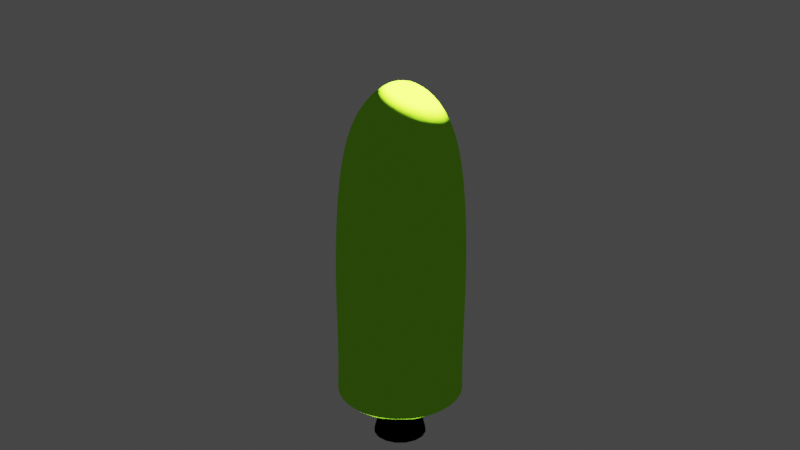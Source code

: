 # Source: 01.blend  (saved by Blender 2.83.18; exported with 4.5.12 LTS)
import bpy
from mathutils import Matrix  # noqa: F401  (used for matrix-valued properties, if any)

bpy.ops.wm.read_factory_settings(use_empty=True)
scene = bpy.context.scene
scene.name = 'Scene'

# ---- collections
col_collection = bpy.data.collections.new('Collection'); scene.collection.children.link(col_collection)

# ---- materials (node trees are filled in below, after node groups)
mat_material_002 = bpy.data.materials.new('Material.002')
mat_material_002.use_transparent_shadow = False
mat_material_001 = bpy.data.materials.new('Material.001')
mat_material_001.use_transparent_shadow = False

# ---- material node trees
mat_material_002.use_nodes = True; mat_material_002.node_tree.nodes.clear()
_N = mat_material_002.node_tree.nodes; _L = mat_material_002.node_tree.links
n0 = _N.new('ShaderNodeOutputMaterial'); n0.name = 'Material Output'; n0.location = (300, 300)
n1 = _N.new('ShaderNodeEeveeSpecular'); n1.name = 'Specular'; n1.location = (10, 300)
n1.inputs[0].default_value = (0.42, 0.1368, 0.05666, 1.0)
_L.new(n1.outputs[0], n0.inputs[0])
n0.is_active_output = True
mat_material_001.use_nodes = True; mat_material_001.node_tree.nodes.clear()
_N = mat_material_001.node_tree.nodes; _L = mat_material_001.node_tree.links
n0 = _N.new('ShaderNodeOutputMaterial'); n0.name = 'Material Output'; n0.location = (300, 300)
n1 = _N.new('ShaderNodeBsdfToon'); n1.name = 'Toon BSDF'; n1.location = (10, 300)
n2 = _N.new('ShaderNodeAmbientOcclusion'); n2.name = 'Ambient Occlusion'; n2.location = (-180, 280)
n2.inputs[0].default_value = (0.3814, 1.0, 0.04166, 1.0)
_L.new(n1.outputs[0], n0.inputs[0])
_L.new(n2.outputs[0], n1.inputs[0])
n0.is_active_output = True

# ---- world
world_world = bpy.data.worlds.new('World'); scene.world = world_world
world_world.use_nodes = True; world_world.node_tree.nodes.clear()
_N = world_world.node_tree.nodes; _L = world_world.node_tree.links
n0 = _N.new('ShaderNodeOutputWorld'); n0.name = 'World Output'; n0.location = (300, 300)
n1 = _N.new('ShaderNodeBackground'); n1.name = 'Background'; n1.location = (10, 300)
n1.inputs[0].default_value = (0.05088, 0.05088, 0.05088, 1.0)
_L.new(n1.outputs[0], n0.inputs[0])
n0.is_active_output = True
world_world.color = (0.05088, 0.05088, 0.05088)
world_world.use_sun_shadow = False
world_world.sun_shadow_jitter_overblur = 0.0

# ---- cameras
cam_camera = bpy.data.cameras.new('Camera')
cam_camera.clip_end = 100.0
cam_camera.ortho_scale = 7.314

# ---- lights
light_light = bpy.data.lights.new('Light', 'SUN')
light_light.color = (0.9797, 1.0, 0.5125)
light_light.transmission_factor = 0.0
light_light.angle = 0.1993
light_light.energy = 25.0
light_light.shadow_soft_size = 0.1
light_light.shadow_cascade_max_distance = 1000.0
light_point_001 = bpy.data.lights.new('Point.001', 'POINT')
light_point_001.color = (1.0, 0.8149, 0.1345)
light_point_001.transmission_factor = 0.0
light_point_001.energy = 100.0
light_point_001.shadow_soft_size = 0.25
light_point_001.shadow_maximum_resolution = 0.006
light_point_001.use_absolute_resolution = True
light_point = bpy.data.lights.new('Point', 'AREA')
light_point.transmission_factor = 0.0
light_point.energy = 7.854
light_point.shadow_soft_size = 0.25
light_point.shadow_maximum_resolution = 0.006
light_point.use_absolute_resolution = True

# ---- meshes
me_cylinder = bpy.data.meshes.new('Cylinder')
me_cylinder.from_pydata([(0.0, 1.0, -1.0), (0.0, 1.0, 1.0), (0.3827, 0.9239, -1.0), (0.3827, 0.9239, 1.0), (0.7071, 0.7071, -1.0), (0.7071, 0.7071, 1.0), (0.9239, 0.3827, -1.0), (0.9239, 0.3827, 1.0), (1.0, -4.371e-08, -1.0), (1.0, -4.371e-08, 1.0), (0.9239, -0.3827, -1.0), (0.9239, -0.3827, 1.0), (0.7071, -0.7071, -1.0), (0.7071, -0.7071, 1.0), (0.3827, -0.9239, -1.0), (0.3827, -0.9239, 1.0), (1.51e-07, -1.0, -1.0), (1.51e-07, -1.0, 1.0), (-0.3827, -0.9239, -1.0), (-0.3827, -0.9239, 1.0), (-0.7071, -0.7071, -1.0), (-0.7071, -0.7071, 1.0), (-0.9239, -0.3827, -1.0), (-0.9239, -0.3827, 1.0), (-1.0, 1.192e-08, -1.0), (-1.0, 1.192e-08, 1.0), (-0.9239, 0.3827, -1.0), (-0.9239, 0.3827, 1.0), (-0.7071, 0.7071, -1.0), (-0.7071, 0.7071, 1.0), (-0.3827, 0.9239, -1.0), (-0.3827, 0.9239, 1.0), (-1.416e-08, 1.136, -1.109), (0.4346, 1.049, -1.109), (0.8031, 0.8031, -1.109), (1.049, 0.4346, -1.109), (1.136, -5.369e-08, -1.109), (1.049, -0.4346, -1.109), (0.8031, -0.8031, -1.109), (0.4346, -1.049, -1.109), (1.573e-07, -1.136, -1.109), (-0.4346, -1.049, -1.109), (-0.8031, -0.8031, -1.109), (-1.049, -0.4346, -1.109), (-1.136, 9.498e-09, -1.109), (-1.049, 0.4346, -1.109), (-0.8031, 0.8031, -1.109), (-0.4346, 1.049, -1.109), (0.8031, 0.8031, -1.109), (0.4346, 1.049, -1.109), (0.4346, -1.049, -1.109), (0.8031, -0.8031, -1.109), (-1.136, 9.498e-09, -1.109), (-1.049, -0.4346, -1.109), (1.049, -0.4346, -1.109), (1.136, -5.369e-08, -1.109), (-0.8031, -0.8031, -1.109), (-0.4346, -1.049, -1.109), (-0.4346, 1.049, -1.109), (-0.8031, 0.8031, -1.109), (1.049, 0.4346, -1.109), (1.573e-07, -1.136, -1.109), (-1.416e-08, 1.136, -1.109), (-1.049, 0.4346, -1.109), (0.0, 1.0, -0.673), (0.3827, 0.9239, -0.673), (0.7071, 0.7071, -0.673), (0.9239, 0.3827, -0.673), (1.0, -4.371e-08, -0.673), (0.9239, -0.3827, -0.673), (0.7071, -0.7071, -0.673), (0.3827, -0.9239, -0.673), (1.51e-07, -1.0, -0.673), (-0.3827, -0.9239, -0.673), (-0.7071, -0.7071, -0.673), (-0.9239, -0.3827, -0.673), (-1.0, 1.192e-08, -0.673), (-0.9239, 0.3827, -0.673), (-0.7071, 0.7071, -0.673), (-0.3827, 0.9239, -0.673)], [], [(64, 1, 3, 65), (65, 3, 5, 66), (66, 5, 7, 67), (67, 7, 9, 68), (68, 9, 11, 69), (69, 11, 13, 70), (70, 13, 15, 71), (71, 15, 17, 72), (72, 17, 19, 73), (73, 19, 21, 74), (74, 21, 23, 75), (75, 23, 25, 76), (76, 25, 27, 77), (77, 27, 29, 78), (78, 29, 31, 79), (79, 31, 1, 64), (49, 48, 34, 33), (32, 33, 34, 35, 36, 37, 38, 39, 40, 41, 42, 43, 44, 45, 46, 47), (51, 50, 39, 38), (53, 52, 44, 43), (55, 54, 37, 36), (57, 56, 42, 41), (59, 58, 47, 46), (48, 60, 35, 34), (50, 61, 40, 39), (62, 49, 33, 32), (52, 63, 45, 44), (54, 51, 38, 37), (56, 53, 43, 42), (58, 62, 32, 47), (60, 55, 36, 35), (61, 57, 41, 40), (63, 59, 46, 45), (26, 28, 59, 63), (16, 18, 57, 61), (6, 8, 55, 60), (30, 0, 62, 58), (20, 22, 53, 56), (10, 12, 51, 54), (24, 26, 63, 52), (0, 2, 49, 62), (14, 16, 61, 50), (4, 6, 60, 48), (28, 30, 58, 59), (18, 20, 56, 57), (8, 10, 54, 55), (22, 24, 52, 53), (12, 14, 50, 51), (2, 4, 48, 49), (30, 79, 64, 0), (28, 78, 79, 30), (26, 77, 78, 28), (24, 76, 77, 26), (22, 75, 76, 24), (20, 74, 75, 22), (18, 73, 74, 20), (16, 72, 73, 18), (14, 71, 72, 16), (12, 70, 71, 14), (10, 69, 70, 12), (8, 68, 69, 10), (6, 67, 68, 8), (4, 66, 67, 6), (2, 65, 66, 4), (0, 64, 65, 2)])
me_cylinder.polygons.foreach_set('use_smooth', [True] * 65)
_uv = me_cylinder.uv_layers.new(name='UVMap')
_uv.uv.foreach_set('vector', [1.0, 0.5818, 1.0, 1.0, 0.9375, 1.0, 0.9375, 0.5818, 0.9375, 0.5818, 0.9375, 1.0, 0.875, 1.0, 0.875, 0.5818, 0.875, 0.5818, 0.875, 1.0, 0.8125, 1.0, 0.8125, 0.5818, 0.8125, 0.5818, 0.8125, 1.0, 0.75, 1.0, 0.75, 0.5818, 0.75, 0.5818, 0.75, 1.0, 0.6875, 1.0, 0.6875, 0.5818, 0.6875, 0.5818, 0.6875, 1.0, 0.625, 1.0, 0.625, 0.5818, 0.625, 0.5818, 0.625, 1.0, 0.5625, 1.0, 0.5625, 0.5818, 0.5625, 0.5818, 0.5625, 1.0, 0.5, 1.0, 0.5, 0.5818, 0.5, 0.5818, 0.5, 1.0, 0.4375, 1.0, 0.4375, 0.5818, 0.4375, 0.5818, 0.4375, 1.0, 0.375, 1.0, 0.375, 0.5818, 0.375, 0.5818, 0.375, 1.0, 0.3125, 1.0, 0.3125, 0.5818, 0.3125, 0.5818, 0.3125, 1.0, 0.25, 1.0, 0.25, 0.5818, 0.25, 0.5818, 0.25, 1.0, 0.1875, 1.0, 0.1875, 0.5818, 0.1875, 0.5818, 0.1875, 1.0, 0.125, 1.0, 0.125, 0.5818, 0.125, 0.5818, 0.125, 1.0, 0.0625, 1.0, 0.0625, 0.5818, 0.0625, 0.5818, 0.0625, 1.0, 0.0, 1.0, 0.0, 0.5818, 0.9375, 0.5, 0.875, 0.5, 0.875, 0.5, 0.9375, 0.5, 0.75, 0.49, 0.8418, 0.4717, 0.9197, 0.4197, 0.9717, 0.3418, 0.99, 0.25, 0.9717, 0.1582, 0.9197, 0.08029, 0.8418, 0.02827, 0.75, 0.01, 0.6582, 0.02827, 0.5803, 0.08029, 0.5283, 0.1582, 0.51, 0.25, 0.5283, 0.3418, 0.5803, 0.4197, 0.6582, 0.4717, 0.625, 0.5, 0.5625, 0.5, 0.5625, 0.5, 0.625, 0.5, 0.3125, 0.5, 0.25, 0.5, 0.25, 0.5, 0.3125, 0.5, 0.75, 0.5, 0.6875, 0.5, 0.6875, 0.5, 0.75, 0.5, 0.4375, 0.5, 0.375, 0.5, 0.375, 0.5, 0.4375, 0.5, 0.125, 0.5, 0.0625, 0.5, 0.0625, 0.5, 0.125, 0.5, 0.875, 0.5, 0.8125, 0.5, 0.8125, 0.5, 0.875, 0.5, 0.5625, 0.5, 0.5, 0.5, 0.5, 0.5, 0.5625, 0.5, 1.0, 0.5, 0.9375, 0.5, 0.9375, 0.5, 1.0, 0.5, 0.25, 0.5, 0.1875, 0.5, 0.1875, 0.5, 0.25, 0.5, 0.6875, 0.5, 0.625, 0.5, 0.625, 0.5, 0.6875, 0.5, 0.375, 0.5, 0.3125, 0.5, 0.3125, 0.5, 0.375, 0.5, 0.0625, 0.5, 0.0, 0.5, 0.0, 0.5, 0.0625, 0.5, 0.8125, 0.5, 0.75, 0.5, 0.75, 0.5, 0.8125, 0.5, 0.5, 0.5, 0.4375, 0.5, 0.4375, 0.5, 0.5, 0.5, 0.1875, 0.5, 0.125, 0.5, 0.125, 0.5, 0.1875, 0.5, 0.1875, 0.5, 0.125, 0.5, 0.125, 0.5, 0.1875, 0.5, 0.5, 0.5, 0.4375, 0.5, 0.4375, 0.5, 0.5, 0.5, 0.8125, 0.5, 0.75, 0.5, 0.75, 0.5, 0.8125, 0.5, 0.0625, 0.5, 0.0, 0.5, 0.0, 0.5, 0.0625, 0.5, 0.375, 0.5, 0.3125, 0.5, 0.3125, 0.5, 0.375, 0.5, 0.6875, 0.5, 0.625, 0.5, 0.625, 0.5, 0.6875, 0.5, 0.25, 0.5, 0.1875, 0.5, 0.1875, 0.5, 0.25, 0.5, 1.0, 0.5, 0.9375, 0.5, 0.9375, 0.5, 1.0, 0.5, 0.5625, 0.5, 0.5, 0.5, 0.5, 0.5, 0.5625, 0.5, 0.875, 0.5, 0.8125, 0.5, 0.8125, 0.5, 0.875, 0.5, 0.125, 0.5, 0.0625, 0.5, 0.0625, 0.5, 0.125, 0.5, 0.4375, 0.5, 0.375, 0.5, 0.375, 0.5, 0.4375, 0.5, 0.75, 0.5, 0.6875, 0.5, 0.6875, 0.5, 0.75, 0.5, 0.3125, 0.5, 0.25, 0.5, 0.25, 0.5, 0.3125, 0.5, 0.625, 0.5, 0.5625, 0.5, 0.5625, 0.5, 0.625, 0.5, 0.9375, 0.5, 0.875, 0.5, 0.875, 0.5, 0.9375, 0.5, 0.0625, 0.5, 0.0625, 0.5818, 0.0, 0.5818, 0.0, 0.5, 0.125, 0.5, 0.125, 0.5818, 0.0625, 0.5818, 0.0625, 0.5, 0.1875, 0.5, 0.1875, 0.5818, 0.125, 0.5818, 0.125, 0.5, 0.25, 0.5, 0.25, 0.5818, 0.1875, 0.5818, 0.1875, 0.5, 0.3125, 0.5, 0.3125, 0.5818, 0.25, 0.5818, 0.25, 0.5, 0.375, 0.5, 0.375, 0.5818, 0.3125, 0.5818, 0.3125, 0.5, 0.4375, 0.5, 0.4375, 0.5818, 0.375, 0.5818, 0.375, 0.5, 0.5, 0.5, 0.5, 0.5818, 0.4375, 0.5818, 0.4375, 0.5, 0.5625, 0.5, 0.5625, 0.5818, 0.5, 0.5818, 0.5, 0.5, 0.625, 0.5, 0.625, 0.5818, 0.5625, 0.5818, 0.5625, 0.5, 0.6875, 0.5, 0.6875, 0.5818, 0.625, 0.5818, 0.625, 0.5, 0.75, 0.5, 0.75, 0.5818, 0.6875, 0.5818, 0.6875, 0.5, 0.8125, 0.5, 0.8125, 0.5818, 0.75, 0.5818, 0.75, 0.5, 0.875, 0.5, 0.875, 0.5818, 0.8125, 0.5818, 0.8125, 0.5, 0.9375, 0.5, 0.9375, 0.5818, 0.875, 0.5818, 0.875, 0.5, 1.0, 0.5, 1.0, 0.5818, 0.9375, 0.5818, 0.9375, 0.5])
me_cylinder.materials.append(mat_material_002)
me_cylinder.use_remesh_fix_poles = True
me_cylinder.use_remesh_preserve_attributes = False
me_cylinder.use_mirror_vertex_groups = False
me_cylinder.update()
me_sphere_002 = bpy.data.meshes.new('Sphere.002')
me_sphere_002.from_pydata([(0.0, 0.1564, 1.203), (0.0, 0.309, 1.166), (0.0, 0.5878, 1.015), (3.534e-09, 0.696, 0.8527), (1.547e-08, 0.7533, 0.5903), (3.212e-08, 0.7636, 0.3137), (5.523e-08, 0.7448, -0.06533), (5.523e-08, 0.7541, -0.1833), (0.03052, 0.1534, 1.203), (0.06029, 0.3031, 1.166), (0.08857, 0.4453, 1.106), (0.1147, 0.5765, 1.015), (0.1358, 0.6826, 0.8526), (0.147, 0.7388, 0.5903), (0.149, 0.7489, 0.3137), (0.1458, 0.7331, 0.08738), (0.1453, 0.7305, -0.06533), (0.1471, 0.7396, -0.1833), (0.05987, 0.1445, 1.203), (0.1183, 0.2855, 1.166), (0.1737, 0.4194, 1.106), (0.2249, 0.543, 1.015), (0.2663, 0.643, 0.8526), (0.2883, 0.6959, 0.5902), (0.2922, 0.7055, 0.3137), (0.286, 0.6905, 0.08738), (0.285, 0.6881, -0.06533), (0.2886, 0.6967, -0.1833), (0.08691, 0.1301, 1.203), (0.1717, 0.2569, 1.166), (0.2522, 0.3775, 1.106), (0.3266, 0.4887, 1.015), (0.3866, 0.5786, 0.8524), (0.4185, 0.6263, 0.5902), (0.4242, 0.6349, 0.3136), (0.4152, 0.6215, 0.08738), (0.4138, 0.6193, -0.06533), (0.4189, 0.627, -0.1833), (0.1106, 0.1106, 1.203), (0.2185, 0.2185, 1.166), (0.321, 0.321, 1.106), (0.4156, 0.4156, 1.015), (0.492, 0.492, 0.8523), (0.5326, 0.5326, 0.5901), (0.5399, 0.5399, 0.3136), (0.5285, 0.5285, 0.08737), (0.5266, 0.5266, -0.06533), (0.5332, 0.5332, -0.1833), (0.1301, 0.08691, 1.203), (0.2569, 0.1717, 1.166), (0.3775, 0.2522, 1.106), (0.4887, 0.3266, 1.015), (0.5786, 0.3866, 0.8522), (0.6262, 0.4184, 0.59), (0.6349, 0.4242, 0.3136), (0.6215, 0.4152, 0.08737), (0.6193, 0.4138, -0.06533), (0.627, 0.4189, -0.1833), (0.1445, 0.05986, 1.203), (0.2855, 0.1183, 1.166), (0.4194, 0.1737, 1.106), (0.543, 0.2249, 1.015), (0.6428, 0.2663, 0.852), (0.6958, 0.2882, 0.5899), (0.7054, 0.2922, 0.3136), (0.6905, 0.286, 0.08737), (0.6881, 0.285, -0.06533), (0.6967, 0.2886, -0.1833), (0.1534, 0.03052, 1.203), (0.3031, 0.06029, 1.166), (0.4453, 0.08857, 1.106), (0.5765, 0.1147, 1.015), (0.6824, 0.1357, 0.852), (0.7386, 0.1469, 0.5899), (0.7488, 0.149, 0.3135), (0.733, 0.1458, 0.08737), (0.7305, 0.1453, -0.06533), (0.7396, 0.1471, -0.1833), (0.1564, -8.108e-07, 1.203), (0.309, -8.275e-07, 1.166), (0.454, -8.648e-07, 1.106), (0.5878, -8.648e-07, 1.015), (0.6957, -8.644e-07, 0.8519), (0.7531, -8.63e-07, 0.5899), (0.7635, -9.25e-07, 0.3135), (0.7474, -8.244e-07, 0.08737), (0.7448, -8.589e-07, -0.06533), (0.7541, -9.263e-07, -0.1833), (0.1534, -0.03052, 1.203), (0.3031, -0.06029, 1.166), (0.4453, -0.08857, 1.106), (0.5765, -0.1147, 1.015), (0.6824, -0.1357, 0.852), (0.7386, -0.1469, 0.5899), (0.7488, -0.149, 0.3135), (0.733, -0.1458, 0.08737), (0.7305, -0.1453, -0.06533), (0.7396, -0.1471, -0.1833), (0.1445, -0.05987, 1.203), (0.2855, -0.1183, 1.166), (0.4194, -0.1737, 1.106), (0.543, -0.2249, 1.015), (0.6428, -0.2663, 0.852), (0.6958, -0.2882, 0.5899), (0.7054, -0.2922, 0.3136), (0.6905, -0.286, 0.08737), (0.6881, -0.285, -0.06533), (0.6967, -0.2886, -0.1833), (0.1301, -0.08691, 1.203), (0.2569, -0.1717, 1.166), (0.3775, -0.2522, 1.106), (0.4887, -0.3266, 1.015), (0.5786, -0.3866, 0.8522), (0.6262, -0.4184, 0.59), (0.6349, -0.4242, 0.3136), (0.6215, -0.4152, 0.08737), (0.6193, -0.4138, -0.06533), (0.627, -0.4189, -0.1833), (0.1106, -0.1106, 1.203), (0.2185, -0.2185, 1.166), (0.321, -0.321, 1.106), (0.4156, -0.4156, 1.015), (0.492, -0.4921, 0.8523), (0.5326, -0.5326, 0.5901), (0.5399, -0.5399, 0.3136), (0.5285, -0.5285, 0.08737), (0.5266, -0.5266, -0.06533), (0.5332, -0.5332, -0.1833), (0.08691, -0.1301, 1.203), (0.1717, -0.2569, 1.166), (0.2522, -0.3775, 1.106), (0.3266, -0.4887, 1.015), (0.3866, -0.5786, 0.8524), (0.4185, -0.6263, 0.5902), (0.4242, -0.6349, 0.3136), (0.4152, -0.6215, 0.08738), (0.4138, -0.6193, -0.06533), (0.4189, -0.627, -0.1833), (0.05987, -0.1445, 1.203), (0.1183, -0.2855, 1.166), (0.1737, -0.4194, 1.106), (0.2249, -0.543, 1.015), (0.2663, -0.643, 0.8526), (0.2883, -0.6959, 0.5902), (0.2922, -0.7055, 0.3137), (0.286, -0.6905, 0.08738), (0.285, -0.6881, -0.06533), (0.2886, -0.6967, -0.1833), (0.03052, -0.1534, 1.203), (0.06029, -0.3031, 1.166), (0.08857, -0.4453, 1.106), (0.1147, -0.5765, 1.015), (0.1358, -0.6826, 0.8526), (0.147, -0.7388, 0.5903), (0.149, -0.7489, 0.3137), (0.1458, -0.7331, 0.08738), (0.1453, -0.7305, -0.06533), (0.1471, -0.7396, -0.1833), (1.995e-09, -0.1564, 1.203), (-5.202e-08, -0.309, 1.166), (-1.042e-07, -0.454, 1.106), (-1.265e-07, -0.5878, 1.015), (-7.7e-08, -0.696, 0.8527), (-8.847e-08, -0.7533, 0.5903), (-8.909e-08, -0.7636, 0.3137), (8.918e-08, -0.7474, 0.08738), (7.219e-08, -0.7448, -0.06533), (-6.466e-09, -0.7541, -0.1833), (-0.03052, -0.1534, 1.203), (-0.06029, -0.3031, 1.166), (-0.08857, -0.4453, 1.106), (-0.1147, -0.5765, 1.015), (-0.1358, -0.6826, 0.8526), (-0.147, -0.7388, 0.5903), (-0.149, -0.7489, 0.3137), (-0.1458, -0.7331, 0.08738), (-0.1453, -0.7305, -0.06533), (-0.1471, -0.7396, -0.1833), (-0.05987, -0.1445, 1.203), (-0.1183, -0.2855, 1.166), (-0.1737, -0.4194, 1.106), (-0.2249, -0.543, 1.015), (-0.2663, -0.643, 0.8526), (-0.2883, -0.6959, 0.5902), (-0.2922, -0.7055, 0.3137), (-0.286, -0.6905, 0.08738), (-0.285, -0.6881, -0.06533), (-0.2886, -0.6967, -0.1833), (-0.08691, -0.1301, 1.203), (-0.1717, -0.2569, 1.166), (-0.2522, -0.3775, 1.106), (-0.3266, -0.4887, 1.015), (-0.3866, -0.5786, 0.8524), (-0.4185, -0.6263, 0.5902), (-0.4242, -0.6349, 0.3136), (-0.4152, -0.6215, 0.08738), (-0.4138, -0.6193, -0.06533), (-0.4189, -0.627, -0.1833), (-0.1106, -0.1106, 1.203), (-0.2185, -0.2185, 1.166), (-0.321, -0.321, 1.106), (-0.4156, -0.4156, 1.015), (-0.492, -0.4921, 0.8523), (-0.5326, -0.5326, 0.5901), (-0.5399, -0.5399, 0.3136), (-0.5285, -0.5285, 0.08737), (-0.5266, -0.5266, -0.06533), (-0.5332, -0.5332, -0.1833), (-6.674e-07, -1.249e-06, 1.215), (-0.1301, -0.08691, 1.203), (-0.2569, -0.1717, 1.166), (-0.3775, -0.2522, 1.106), (-0.4887, -0.3266, 1.015), (-0.5786, -0.3866, 0.8522), (-0.6262, -0.4184, 0.59), (-0.6349, -0.4242, 0.3136), (-0.6215, -0.4152, 0.08737), (-0.6193, -0.4138, -0.06533), (-0.627, -0.4189, -0.1833), (-0.1445, -0.05987, 1.203), (-0.2855, -0.1183, 1.166), (-0.4194, -0.1737, 1.106), (-0.543, -0.2249, 1.015), (-0.6428, -0.2663, 0.852), (-0.6958, -0.2882, 0.5899), (-0.7054, -0.2922, 0.3136), (-0.6905, -0.286, 0.08737), (-0.6881, -0.285, -0.06533), (-0.6967, -0.2886, -0.1833), (-0.1534, -0.03052, 1.203), (-0.3031, -0.06029, 1.166), (-0.4453, -0.08857, 1.106), (-0.5765, -0.1147, 1.015), (-0.6824, -0.1357, 0.852), (-0.7386, -0.1469, 0.5899), (-0.7488, -0.149, 0.3135), (-0.733, -0.1458, 0.08737), (-0.7305, -0.1453, -0.06533), (-0.7396, -0.1471, -0.1833), (-0.1564, -8.07e-07, 1.203), (-0.309, -7.456e-07, 1.166), (-0.454, -6.785e-07, 1.106), (-0.5878, -6.86e-07, 1.015), (-0.6957, -7.031e-07, 0.8519), (-0.7531, -7.243e-07, 0.5899), (-0.7635, -6.697e-07, 0.3135), (-0.7474, -8.244e-07, 0.08737), (-0.7448, -8.252e-07, -0.06533), (-0.7541, -7.465e-07, -0.1833), (-0.1534, 0.03052, 1.203), (-0.3031, 0.06029, 1.166), (-0.4453, 0.08857, 1.106), (-0.5765, 0.1147, 1.015), (-0.6824, 0.1357, 0.852), (-0.7386, 0.1469, 0.5899), (-0.7488, 0.149, 0.3135), (-0.733, 0.1458, 0.08737), (-0.7305, 0.1453, -0.06533), (-0.7396, 0.1471, -0.1833), (-0.1445, 0.05986, 1.203), (-0.2855, 0.1183, 1.166), (-0.4194, 0.1737, 1.106), (-0.543, 0.2249, 1.015), (-0.6428, 0.2663, 0.852), (-0.6958, 0.2882, 0.5899), (-0.7054, 0.2922, 0.3136), (-0.6905, 0.286, 0.08737), (-0.6881, 0.285, -0.06533), (-0.6967, 0.2886, -0.1833), (-0.1301, 0.08691, 1.203), (-0.2569, 0.1717, 1.166), (-0.3775, 0.2522, 1.106), (-0.4887, 0.3266, 1.015), (-0.5786, 0.3866, 0.8522), (-0.6262, 0.4184, 0.59), (-0.6349, 0.4242, 0.3136), (-0.6215, 0.4152, 0.08737), (-0.6193, 0.4138, -0.06533), (-0.627, 0.4189, -0.1833), (-0.1106, 0.1106, 1.203), (-0.2185, 0.2185, 1.166), (-0.321, 0.321, 1.106), (-0.4156, 0.4156, 1.015), (-0.492, 0.492, 0.8523), (-0.5326, 0.5326, 0.5901), (-0.5399, 0.5399, 0.3136), (-0.5285, 0.5285, 0.08737), (-0.5266, 0.5266, -0.06533), (-0.5332, 0.5332, -0.1833), (-0.08691, 0.1301, 1.203), (-0.1717, 0.2569, 1.166), (-0.2522, 0.3775, 1.106), (-0.3266, 0.4887, 1.015), (-0.3866, 0.5786, 0.8524), (-0.4185, 0.6263, 0.5902), (-0.4242, 0.6349, 0.3136), (-0.4152, 0.6215, 0.08738), (-0.4138, 0.6193, -0.06533), (-0.4189, 0.627, -0.1833), (-0.05987, 0.1445, 1.203), (-0.1183, 0.2855, 1.166), (-0.1737, 0.4194, 1.106), (-0.2249, 0.543, 1.015), (-0.2663, 0.643, 0.8526), (-0.2883, 0.6959, 0.5902), (-0.2922, 0.7055, 0.3137), (-0.286, 0.6905, 0.08738), (-0.285, 0.6881, -0.06533), (-0.2886, 0.6967, -0.1833), (-0.03052, 0.1534, 1.203), (-0.06029, 0.3031, 1.166), (-0.08857, 0.4453, 1.106), (-0.1147, 0.5765, 1.015), (-0.1358, 0.6826, 0.8526), (-0.147, 0.7388, 0.5903), (-0.149, 0.7489, 0.3137), (-0.1458, 0.7331, 0.08738), (-0.1453, 0.7305, -0.06533), (-0.1471, 0.7396, -0.1833), (6.719e-08, 0.454, 1.106), (1.009e-07, 0.7474, 0.08738), (5.523e-08, 0.7541, -0.1833), (0.1471, 0.7396, -0.1833), (0.2886, 0.6967, -0.1833), (0.4189, 0.627, -0.1833), (0.5332, 0.5332, -0.1833), (0.627, 0.4189, -0.1833), (0.6967, 0.2886, -0.1833), (0.7396, 0.1471, -0.1833), (0.7541, -9.263e-07, -0.1833), (0.7396, -0.1471, -0.1833), (0.6967, -0.2886, -0.1833), (0.627, -0.4189, -0.1833), (0.5332, -0.5332, -0.1833), (0.4189, -0.627, -0.1833), (0.2886, -0.6967, -0.1833), (0.1471, -0.7396, -0.1833), (-6.466e-09, -0.7541, -0.1833), (-0.1471, -0.7396, -0.1833), (-0.2886, -0.6967, -0.1833), (-0.4189, -0.627, -0.1833), (-0.5332, -0.5332, -0.1833), (-0.627, -0.4189, -0.1833), (-0.6967, -0.2886, -0.1833), (-0.7396, -0.1471, -0.1833), (-0.7541, -7.465e-07, -0.1833), (-0.7396, 0.1471, -0.1833), (-0.6967, 0.2886, -0.1833), (-0.627, 0.4189, -0.1833), (-0.5332, 0.5332, -0.1833), (-0.4189, 0.627, -0.1833), (-0.2886, 0.6967, -0.1833), (-0.1471, 0.7396, -0.1833)], [], [(6, 320, 15, 16), (1, 0, 8, 9), (321, 6, 16, 322), (319, 1, 9, 10), (2, 319, 10, 11), (3, 2, 11, 12), (4, 3, 12, 13), (5, 4, 13, 14), (320, 5, 14, 15), (0, 208, 8), (11, 10, 20, 21), (12, 11, 21, 22), (13, 12, 22, 23), (14, 13, 23, 24), (15, 14, 24, 25), (8, 208, 18), (16, 15, 25, 26), (9, 8, 18, 19), (322, 16, 26, 323), (10, 9, 19, 20), (24, 23, 33, 34), (25, 24, 34, 35), (18, 208, 28), (26, 25, 35, 36), (19, 18, 28, 29), (323, 26, 36, 324), (20, 19, 29, 30), (21, 20, 30, 31), (22, 21, 31, 32), (23, 22, 32, 33), (30, 29, 39, 40), (31, 30, 40, 41), (32, 31, 41, 42), (33, 32, 42, 43), (34, 33, 43, 44), (35, 34, 44, 45), (28, 208, 38), (36, 35, 45, 46), (29, 28, 38, 39), (324, 36, 46, 325), (44, 43, 53, 54), (45, 44, 54, 55), (38, 208, 48), (46, 45, 55, 56), (39, 38, 48, 49), (325, 46, 56, 326), (40, 39, 49, 50), (41, 40, 50, 51), (42, 41, 51, 52), (43, 42, 52, 53), (326, 56, 66, 327), (50, 49, 59, 60), (51, 50, 60, 61), (52, 51, 61, 62), (53, 52, 62, 63), (54, 53, 63, 64), (55, 54, 64, 65), (48, 208, 58), (56, 55, 65, 66), (49, 48, 58, 59), (63, 62, 72, 73), (64, 63, 73, 74), (65, 64, 74, 75), (58, 208, 68), (66, 65, 75, 76), (59, 58, 68, 69), (327, 66, 76, 328), (60, 59, 69, 70), (61, 60, 70, 71), (62, 61, 71, 72), (76, 75, 85, 86), (69, 68, 78, 79), (328, 76, 86, 329), (70, 69, 79, 80), (71, 70, 80, 81), (72, 71, 81, 82), (73, 72, 82, 83), (74, 73, 83, 84), (75, 74, 84, 85), (68, 208, 78), (82, 81, 91, 92), (83, 82, 92, 93), (84, 83, 93, 94), (85, 84, 94, 95), (78, 208, 88), (86, 85, 95, 96), (79, 78, 88, 89), (329, 86, 96, 330), (80, 79, 89, 90), (81, 80, 90, 91), (88, 208, 98), (96, 95, 105, 106), (89, 88, 98, 99), (330, 96, 106, 331), (90, 89, 99, 100), (91, 90, 100, 101), (92, 91, 101, 102), (93, 92, 102, 103), (94, 93, 103, 104), (95, 94, 104, 105), (102, 101, 111, 112), (103, 102, 112, 113), (104, 103, 113, 114), (105, 104, 114, 115), (98, 208, 108), (106, 105, 115, 116), (99, 98, 108, 109), (331, 106, 116, 332), (100, 99, 109, 110), (101, 100, 110, 111), (115, 114, 124, 125), (108, 208, 118), (116, 115, 125, 126), (109, 108, 118, 119), (332, 116, 126, 333), (110, 109, 119, 120), (111, 110, 120, 121), (112, 111, 121, 122), (113, 112, 122, 123), (114, 113, 123, 124), (121, 120, 130, 131), (122, 121, 131, 132), (123, 122, 132, 133), (124, 123, 133, 134), (125, 124, 134, 135), (118, 208, 128), (126, 125, 135, 136), (119, 118, 128, 129), (333, 126, 136, 334), (120, 119, 129, 130), (135, 134, 144, 145), (128, 208, 138), (136, 135, 145, 146), (129, 128, 138, 139), (334, 136, 146, 335), (130, 129, 139, 140), (131, 130, 140, 141), (132, 131, 141, 142), (133, 132, 142, 143), (134, 133, 143, 144), (141, 140, 150, 151), (142, 141, 151, 152), (143, 142, 152, 153), (144, 143, 153, 154), (145, 144, 154, 155), (138, 208, 148), (146, 145, 155, 156), (139, 138, 148, 149), (335, 146, 156, 336), (140, 139, 149, 150), (154, 153, 163, 164), (155, 154, 164, 165), (148, 208, 158), (156, 155, 165, 166), (149, 148, 158, 159), (336, 156, 166, 337), (150, 149, 159, 160), (151, 150, 160, 161), (152, 151, 161, 162), (153, 152, 162, 163), (337, 166, 176, 338), (160, 159, 169, 170), (161, 160, 170, 171), (162, 161, 171, 172), (163, 162, 172, 173), (164, 163, 173, 174), (165, 164, 174, 175), (158, 208, 168), (166, 165, 175, 176), (159, 158, 168, 169), (173, 172, 182, 183), (174, 173, 183, 184), (175, 174, 184, 185), (168, 208, 178), (176, 175, 185, 186), (169, 168, 178, 179), (338, 176, 186, 339), (170, 169, 179, 180), (171, 170, 180, 181), (172, 171, 181, 182), (179, 178, 188, 189), (339, 186, 196, 340), (180, 179, 189, 190), (181, 180, 190, 191), (182, 181, 191, 192), (183, 182, 192, 193), (184, 183, 193, 194), (185, 184, 194, 195), (178, 208, 188), (186, 185, 195, 196), (193, 192, 202, 203), (194, 193, 203, 204), (195, 194, 204, 205), (188, 208, 198), (196, 195, 205, 206), (189, 188, 198, 199), (340, 196, 206, 341), (190, 189, 199, 200), (191, 190, 200, 201), (192, 191, 201, 202), (206, 205, 216, 217), (199, 198, 209, 210), (341, 206, 217, 342), (200, 199, 210, 211), (201, 200, 211, 212), (202, 201, 212, 213), (203, 202, 213, 214), (204, 203, 214, 215), (205, 204, 215, 216), (198, 208, 209), (213, 212, 222, 223), (214, 213, 223, 224), (215, 214, 224, 225), (216, 215, 225, 226), (209, 208, 219), (217, 216, 226, 227), (210, 209, 219, 220), (342, 217, 227, 343), (211, 210, 220, 221), (212, 211, 221, 222), (219, 208, 229), (227, 226, 236, 237), (220, 219, 229, 230), (343, 227, 237, 344), (221, 220, 230, 231), (222, 221, 231, 232), (223, 222, 232, 233), (224, 223, 233, 234), (225, 224, 234, 235), (226, 225, 235, 236), (233, 232, 242, 243), (234, 233, 243, 244), (235, 234, 244, 245), (236, 235, 245, 246), (229, 208, 239), (237, 236, 246, 247), (230, 229, 239, 240), (344, 237, 247, 345), (231, 230, 240, 241), (232, 231, 241, 242), (246, 245, 255, 256), (239, 208, 249), (247, 246, 256, 257), (240, 239, 249, 250), (345, 247, 257, 346), (241, 240, 250, 251), (242, 241, 251, 252), (243, 242, 252, 253), (244, 243, 253, 254), (245, 244, 254, 255), (252, 251, 261, 262), (253, 252, 262, 263), (254, 253, 263, 264), (255, 254, 264, 265), (256, 255, 265, 266), (249, 208, 259), (257, 256, 266, 267), (250, 249, 259, 260), (346, 257, 267, 347), (251, 250, 260, 261), (265, 264, 274, 275), (266, 265, 275, 276), (259, 208, 269), (267, 266, 276, 277), (260, 259, 269, 270), (347, 267, 277, 348), (261, 260, 270, 271), (262, 261, 271, 272), (263, 262, 272, 273), (264, 263, 273, 274), (271, 270, 280, 281), (272, 271, 281, 282), (273, 272, 282, 283), (274, 273, 283, 284), (275, 274, 284, 285), (276, 275, 285, 286), (269, 208, 279), (277, 276, 286, 287), (270, 269, 279, 280), (348, 277, 287, 349), (285, 284, 294, 295), (286, 285, 295, 296), (279, 208, 289), (287, 286, 296, 297), (280, 279, 289, 290), (349, 287, 297, 350), (281, 280, 290, 291), (282, 281, 291, 292), (283, 282, 292, 293), (284, 283, 293, 294), (350, 297, 307, 351), (291, 290, 300, 301), (292, 291, 301, 302), (293, 292, 302, 303), (294, 293, 303, 304), (295, 294, 304, 305), (296, 295, 305, 306), (289, 208, 299), (297, 296, 306, 307), (290, 289, 299, 300), (304, 303, 313, 314), (305, 304, 314, 315), (306, 305, 315, 316), (299, 208, 309), (307, 306, 316, 317), (300, 299, 309, 310), (351, 307, 317, 352), (301, 300, 310, 311), (302, 301, 311, 312), (303, 302, 312, 313), (310, 309, 0, 1), (352, 317, 6, 321), (311, 310, 1, 319), (312, 311, 319, 2), (313, 312, 2, 3), (314, 313, 3, 4), (315, 314, 4, 5), (316, 315, 5, 320), (309, 208, 0), (317, 316, 320, 6), (17, 318, 7), (27, 318, 17), (27, 37, 318), (268, 238, 258), (47, 57, 37), (318, 57, 67), (298, 308, 288), (308, 318, 67), (288, 308, 278), (278, 308, 67), (67, 268, 278), (77, 268, 67), (268, 87, 238), (268, 77, 87), (197, 207, 117), (157, 187, 137), (97, 238, 87), (97, 228, 238), (107, 228, 97), (107, 218, 228), (117, 218, 107), (117, 207, 218), (127, 197, 117), (238, 248, 258), (137, 197, 127), (137, 187, 197), (147, 157, 137), (187, 157, 167), (177, 187, 167), (37, 57, 318), (318, 352, 321, 7), (308, 351, 352, 318), (298, 350, 351, 308), (288, 349, 350, 298), (278, 348, 349, 288), (268, 347, 348, 278), (258, 346, 347, 268), (248, 345, 346, 258), (238, 344, 345, 248), (228, 343, 344, 238), (218, 342, 343, 228), (207, 341, 342, 218), (197, 340, 341, 207), (187, 339, 340, 197), (177, 338, 339, 187), (167, 337, 338, 177), (157, 336, 337, 167), (147, 335, 336, 157), (137, 334, 335, 147), (127, 333, 334, 137), (117, 332, 333, 127), (107, 331, 332, 117), (97, 330, 331, 107), (87, 329, 330, 97), (77, 328, 329, 87), (67, 327, 328, 77), (57, 326, 327, 67), (47, 325, 326, 57), (37, 324, 325, 47), (27, 323, 324, 37), (17, 322, 323, 27), (7, 321, 322, 17)])
me_sphere_002.polygons.foreach_set('use_smooth', [1, 1, 1, 1, 1, 1, 1, 1, 1, 1, 1, 1, 1, 1, 1, 1, 1, 1, 1, 1, 1, 1, 1, 1, 1, 1, 1, 1, 1, 1, 1, 1, 1, 1, 1, 1, 1, 1, 1, 1, 1, 1, 1, 1, 1, 1, 1, 1, 1, 1, 1, 1, 1, 1, 1, 1, 1, 1, 1, 1, 1, 1, 1, 1, 1, 1, 1, 1, 1, 1, 1, 1, 1, 1, 1, 1, 1, 1, 1, 1, 1, 1, 1, 1, 1, 1, 1, 1, 1, 1, 1, 1, 1, 1, 1, 1, 1, 1, 1, 1, 1, 1, 1, 1, 1, 1, 1, 1, 1, 1, 1, 1, 1, 1, 1, 1, 1, 1, 1, 1, 1, 1, 1, 1, 1, 1, 1, 1, 1, 1, 1, 1, 1, 1, 1, 1, 1, 1, 1, 1, 1, 1, 1, 1, 1, 1, 1, 1, 1, 1, 1, 1, 1, 1, 1, 1, 1, 1, 1, 1, 1, 1, 1, 1, 1, 1, 1, 1, 1, 1, 1, 1, 1, 1, 1, 1, 1, 1, 1, 1, 1, 1, 1, 1, 1, 1, 1, 1, 1, 1, 1, 1, 1, 1, 1, 1, 1, 1, 1, 1, 1, 1, 1, 1, 1, 1, 1, 1, 1, 1, 1, 1, 1, 1, 1, 1, 1, 1, 1, 1, 1, 1, 1, 1, 1, 1, 1, 1, 1, 1, 1, 1, 1, 1, 1, 1, 1, 1, 1, 1, 1, 1, 1, 1, 1, 1, 1, 1, 1, 1, 1, 1, 1, 1, 1, 1, 1, 1, 1, 1, 1, 1, 1, 1, 1, 1, 1, 1, 1, 1, 1, 1, 1, 1, 1, 1, 1, 1, 1, 1, 1, 1, 1, 1, 1, 1, 1, 1, 1, 1, 1, 1, 1, 1, 1, 1, 1, 1, 1, 1, 1, 1, 1, 1, 1, 1, 1, 1, 1, 1, 1, 1, 1, 1, 1, 1, 1, 1, 1, 1, 0, 0, 0, 0, 0, 0, 0, 0, 0, 0, 0, 0, 0, 0, 0, 0, 0, 0, 0, 0, 0, 0, 0, 0, 0, 0, 0, 0, 0, 0, 1, 1, 1, 1, 1, 1, 1, 1, 1, 1, 1, 1, 1, 1, 1, 1, 1, 1, 1, 1, 1, 1, 1, 1, 1, 1, 1, 1, 1, 1, 1, 1])
_uv = me_sphere_002.uv_layers.new(name='UVMap')
_uv.uv.foreach_set('vector', [0.75, 0.55, 0.75, 0.6, 0.7187, 0.6, 0.7187, 0.55, 0.75, 0.9, 0.75, 0.95, 0.7187, 0.95, 0.7187, 0.9, 0.75, 0.5, 0.75, 0.55, 0.7187, 0.55, 0.7187, 0.5, 0.75, 0.85, 0.75, 0.9, 0.7187, 0.9, 0.7187, 0.85, 0.75, 0.8, 0.75, 0.85, 0.7187, 0.85, 0.7187, 0.8, 0.75, 0.75, 0.75, 0.8, 0.7187, 0.8, 0.7187, 0.75, 0.75, 0.7, 0.75, 0.75, 0.7187, 0.75, 0.7187, 0.7, 0.75, 0.65, 0.75, 0.7, 0.7187, 0.7, 0.7187, 0.65, 0.75, 0.6, 0.75, 0.65, 0.7187, 0.65, 0.7187, 0.6, 0.75, 0.95, 0.7344, 1.0, 0.7187, 0.95, 0.7187, 0.8, 0.7187, 0.85, 0.6875, 0.85, 0.6875, 0.8, 0.7187, 0.75, 0.7187, 0.8, 0.6875, 0.8, 0.6875, 0.75, 0.7187, 0.7, 0.7187, 0.75, 0.6875, 0.75, 0.6875, 0.7, 0.7187, 0.65, 0.7187, 0.7, 0.6875, 0.7, 0.6875, 0.65, 0.7187, 0.6, 0.7187, 0.65, 0.6875, 0.65, 0.6875, 0.6, 0.7187, 0.95, 0.7031, 1.0, 0.6875, 0.95, 0.7187, 0.55, 0.7187, 0.6, 0.6875, 0.6, 0.6875, 0.55, 0.7187, 0.9, 0.7187, 0.95, 0.6875, 0.95, 0.6875, 0.9, 0.7187, 0.5, 0.7187, 0.55, 0.6875, 0.55, 0.6875, 0.5, 0.7187, 0.85, 0.7187, 0.9, 0.6875, 0.9, 0.6875, 0.85, 0.6875, 0.65, 0.6875, 0.7, 0.6562, 0.7, 0.6562, 0.65, 0.6875, 0.6, 0.6875, 0.65, 0.6562, 0.65, 0.6562, 0.6, 0.6875, 0.95, 0.6719, 1.0, 0.6562, 0.95, 0.6875, 0.55, 0.6875, 0.6, 0.6562, 0.6, 0.6562, 0.55, 0.6875, 0.9, 0.6875, 0.95, 0.6562, 0.95, 0.6562, 0.9, 0.6875, 0.5, 0.6875, 0.55, 0.6562, 0.55, 0.6562, 0.5, 0.6875, 0.85, 0.6875, 0.9, 0.6562, 0.9, 0.6562, 0.85, 0.6875, 0.8, 0.6875, 0.85, 0.6562, 0.85, 0.6562, 0.8, 0.6875, 0.75, 0.6875, 0.8, 0.6562, 0.8, 0.6562, 0.75, 0.6875, 0.7, 0.6875, 0.75, 0.6562, 0.75, 0.6562, 0.7, 0.6562, 0.85, 0.6562, 0.9, 0.625, 0.9, 0.625, 0.85, 0.6562, 0.8, 0.6562, 0.85, 0.625, 0.85, 0.625, 0.8, 0.6562, 0.75, 0.6562, 0.8, 0.625, 0.8, 0.625, 0.75, 0.6562, 0.7, 0.6562, 0.75, 0.625, 0.75, 0.625, 0.7, 0.6562, 0.65, 0.6562, 0.7, 0.625, 0.7, 0.625, 0.65, 0.6562, 0.6, 0.6562, 0.65, 0.625, 0.65, 0.625, 0.6, 0.6562, 0.95, 0.6406, 1.0, 0.625, 0.95, 0.6562, 0.55, 0.6562, 0.6, 0.625, 0.6, 0.625, 0.55, 0.6562, 0.9, 0.6562, 0.95, 0.625, 0.95, 0.625, 0.9, 0.6562, 0.5, 0.6562, 0.55, 0.625, 0.55, 0.625, 0.5, 0.625, 0.65, 0.625, 0.7, 0.5937, 0.7, 0.5937, 0.65, 0.625, 0.6, 0.625, 0.65, 0.5937, 0.65, 0.5937, 0.6, 0.625, 0.95, 0.6094, 1.0, 0.5937, 0.95, 0.625, 0.55, 0.625, 0.6, 0.5937, 0.6, 0.5937, 0.55, 0.625, 0.9, 0.625, 0.95, 0.5937, 0.95, 0.5937, 0.9, 0.625, 0.5, 0.625, 0.55, 0.5937, 0.55, 0.5937, 0.5, 0.625, 0.85, 0.625, 0.9, 0.5937, 0.9, 0.5937, 0.85, 0.625, 0.8, 0.625, 0.85, 0.5937, 0.85, 0.5937, 0.8, 0.625, 0.75, 0.625, 0.8, 0.5937, 0.8, 0.5937, 0.75, 0.625, 0.7, 0.625, 0.75, 0.5937, 0.75, 0.5937, 0.7, 0.5937, 0.5, 0.5937, 0.55, 0.5625, 0.55, 0.5625, 0.5, 0.5937, 0.85, 0.5937, 0.9, 0.5625, 0.9, 0.5625, 0.85, 0.5937, 0.8, 0.5937, 0.85, 0.5625, 0.85, 0.5625, 0.8, 0.5937, 0.75, 0.5937, 0.8, 0.5625, 0.8, 0.5625, 0.75, 0.5937, 0.7, 0.5937, 0.75, 0.5625, 0.75, 0.5625, 0.7, 0.5937, 0.65, 0.5937, 0.7, 0.5625, 0.7, 0.5625, 0.65, 0.5937, 0.6, 0.5937, 0.65, 0.5625, 0.65, 0.5625, 0.6, 0.5937, 0.95, 0.5781, 1.0, 0.5625, 0.95, 0.5937, 0.55, 0.5937, 0.6, 0.5625, 0.6, 0.5625, 0.55, 0.5937, 0.9, 0.5937, 0.95, 0.5625, 0.95, 0.5625, 0.9, 0.5625, 0.7, 0.5625, 0.75, 0.5312, 0.75, 0.5312, 0.7, 0.5625, 0.65, 0.5625, 0.7, 0.5312, 0.7, 0.5312, 0.65, 0.5625, 0.6, 0.5625, 0.65, 0.5312, 0.65, 0.5312, 0.6, 0.5625, 0.95, 0.5469, 1.0, 0.5312, 0.95, 0.5625, 0.55, 0.5625, 0.6, 0.5312, 0.6, 0.5312, 0.55, 0.5625, 0.9, 0.5625, 0.95, 0.5312, 0.95, 0.5312, 0.9, 0.5625, 0.5, 0.5625, 0.55, 0.5312, 0.55, 0.5312, 0.5, 0.5625, 0.85, 0.5625, 0.9, 0.5312, 0.9, 0.5312, 0.85, 0.5625, 0.8, 0.5625, 0.85, 0.5312, 0.85, 0.5312, 0.8, 0.5625, 0.75, 0.5625, 0.8, 0.5312, 0.8, 0.5312, 0.75, 0.5312, 0.55, 0.5312, 0.6, 0.5, 0.6, 0.5, 0.55, 0.5312, 0.9, 0.5312, 0.95, 0.5, 0.95, 0.5, 0.9, 0.5312, 0.5, 0.5312, 0.55, 0.5, 0.55, 0.5, 0.5, 0.5312, 0.85, 0.5312, 0.9, 0.5, 0.9, 0.5, 0.85, 0.5312, 0.8, 0.5312, 0.85, 0.5, 0.85, 0.5, 0.8, 0.5312, 0.75, 0.5312, 0.8, 0.5, 0.8, 0.5, 0.75, 0.5312, 0.7, 0.5312, 0.75, 0.5, 0.75, 0.5, 0.7, 0.5312, 0.65, 0.5312, 0.7, 0.5, 0.7, 0.5, 0.65, 0.5312, 0.6, 0.5312, 0.65, 0.5, 0.65, 0.5, 0.6, 0.5312, 0.95, 0.5156, 1.0, 0.5, 0.95, 0.5, 0.75, 0.5, 0.8, 0.4687, 0.8, 0.4687, 0.75, 0.5, 0.7, 0.5, 0.75, 0.4687, 0.75, 0.4687, 0.7, 0.5, 0.65, 0.5, 0.7, 0.4687, 0.7, 0.4687, 0.65, 0.5, 0.6, 0.5, 0.65, 0.4687, 0.65, 0.4687, 0.6, 0.5, 0.95, 0.4844, 1.0, 0.4687, 0.95, 0.5, 0.55, 0.5, 0.6, 0.4687, 0.6, 0.4687, 0.55, 0.5, 0.9, 0.5, 0.95, 0.4687, 0.95, 0.4687, 0.9, 0.5, 0.5, 0.5, 0.55, 0.4687, 0.55, 0.4687, 0.5, 0.5, 0.85, 0.5, 0.9, 0.4687, 0.9, 0.4687, 0.85, 0.5, 0.8, 0.5, 0.85, 0.4687, 0.85, 0.4687, 0.8, 0.4687, 0.95, 0.4531, 1.0, 0.4375, 0.95, 0.4687, 0.55, 0.4687, 0.6, 0.4375, 0.6, 0.4375, 0.55, 0.4687, 0.9, 0.4687, 0.95, 0.4375, 0.95, 0.4375, 0.9, 0.4687, 0.5, 0.4687, 0.55, 0.4375, 0.55, 0.4375, 0.5, 0.4687, 0.85, 0.4687, 0.9, 0.4375, 0.9, 0.4375, 0.85, 0.4687, 0.8, 0.4687, 0.85, 0.4375, 0.85, 0.4375, 0.8, 0.4687, 0.75, 0.4687, 0.8, 0.4375, 0.8, 0.4375, 0.75, 0.4687, 0.7, 0.4687, 0.75, 0.4375, 0.75, 0.4375, 0.7, 0.4687, 0.65, 0.4687, 0.7, 0.4375, 0.7, 0.4375, 0.65, 0.4687, 0.6, 0.4687, 0.65, 0.4375, 0.65, 0.4375, 0.6, 0.4375, 0.75, 0.4375, 0.8, 0.4062, 0.8, 0.4062, 0.75, 0.4375, 0.7, 0.4375, 0.75, 0.4062, 0.75, 0.4062, 0.7, 0.4375, 0.65, 0.4375, 0.7, 0.4062, 0.7, 0.4062, 0.65, 0.4375, 0.6, 0.4375, 0.65, 0.4062, 0.65, 0.4062, 0.6, 0.4375, 0.95, 0.4219, 1.0, 0.4062, 0.95, 0.4375, 0.55, 0.4375, 0.6, 0.4062, 0.6, 0.4062, 0.55, 0.4375, 0.9, 0.4375, 0.95, 0.4062, 0.95, 0.4062, 0.9, 0.4375, 0.5, 0.4375, 0.55, 0.4062, 0.55, 0.4062, 0.5, 0.4375, 0.85, 0.4375, 0.9, 0.4062, 0.9, 0.4062, 0.85, 0.4375, 0.8, 0.4375, 0.85, 0.4062, 0.85, 0.4062, 0.8, 0.4062, 0.6, 0.4062, 0.65, 0.375, 0.65, 0.375, 0.6, 0.4062, 0.95, 0.3906, 1.0, 0.375, 0.95, 0.4062, 0.55, 0.4062, 0.6, 0.375, 0.6, 0.375, 0.55, 0.4062, 0.9, 0.4062, 0.95, 0.375, 0.95, 0.375, 0.9, 0.4062, 0.5, 0.4062, 0.55, 0.375, 0.55, 0.375, 0.5, 0.4062, 0.85, 0.4062, 0.9, 0.375, 0.9, 0.375, 0.85, 0.4062, 0.8, 0.4062, 0.85, 0.375, 0.85, 0.375, 0.8, 0.4062, 0.75, 0.4062, 0.8, 0.375, 0.8, 0.375, 0.75, 0.4062, 0.7, 0.4062, 0.75, 0.375, 0.75, 0.375, 0.7, 0.4062, 0.65, 0.4062, 0.7, 0.375, 0.7, 0.375, 0.65, 0.375, 0.8, 0.375, 0.85, 0.3437, 0.85, 0.3437, 0.8, 0.375, 0.75, 0.375, 0.8, 0.3437, 0.8, 0.3437, 0.75, 0.375, 0.7, 0.375, 0.75, 0.3437, 0.75, 0.3437, 0.7, 0.375, 0.65, 0.375, 0.7, 0.3437, 0.7, 0.3437, 0.65, 0.375, 0.6, 0.375, 0.65, 0.3437, 0.65, 0.3437, 0.6, 0.375, 0.95, 0.3594, 1.0, 0.3437, 0.95, 0.375, 0.55, 0.375, 0.6, 0.3437, 0.6, 0.3437, 0.55, 0.375, 0.9, 0.375, 0.95, 0.3437, 0.95, 0.3437, 0.9, 0.375, 0.5, 0.375, 0.55, 0.3437, 0.55, 0.3437, 0.5, 0.375, 0.85, 0.375, 0.9, 0.3437, 0.9, 0.3437, 0.85, 0.3437, 0.6, 0.3437, 0.65, 0.3125, 0.65, 0.3125, 0.6, 0.3437, 0.95, 0.3281, 1.0, 0.3125, 0.95, 0.3437, 0.55, 0.3437, 0.6, 0.3125, 0.6, 0.3125, 0.55, 0.3437, 0.9, 0.3437, 0.95, 0.3125, 0.95, 0.3125, 0.9, 0.3437, 0.5, 0.3437, 0.55, 0.3125, 0.55, 0.3125, 0.5, 0.3437, 0.85, 0.3437, 0.9, 0.3125, 0.9, 0.3125, 0.85, 0.3437, 0.8, 0.3437, 0.85, 0.3125, 0.85, 0.3125, 0.8, 0.3437, 0.75, 0.3437, 0.8, 0.3125, 0.8, 0.3125, 0.75, 0.3437, 0.7, 0.3437, 0.75, 0.3125, 0.75, 0.3125, 0.7, 0.3437, 0.65, 0.3437, 0.7, 0.3125, 0.7, 0.3125, 0.65, 0.3125, 0.8, 0.3125, 0.85, 0.2812, 0.85, 0.2812, 0.8, 0.3125, 0.75, 0.3125, 0.8, 0.2812, 0.8, 0.2812, 0.75, 0.3125, 0.7, 0.3125, 0.75, 0.2812, 0.75, 0.2812, 0.7, 0.3125, 0.65, 0.3125, 0.7, 0.2812, 0.7, 0.2812, 0.65, 0.3125, 0.6, 0.3125, 0.65, 0.2812, 0.65, 0.2812, 0.6, 0.3125, 0.95, 0.2969, 1.0, 0.2812, 0.95, 0.3125, 0.55, 0.3125, 0.6, 0.2812, 0.6, 0.2812, 0.55, 0.3125, 0.9, 0.3125, 0.95, 0.2812, 0.95, 0.2812, 0.9, 0.3125, 0.5, 0.3125, 0.55, 0.2812, 0.55, 0.2812, 0.5, 0.3125, 0.85, 0.3125, 0.9, 0.2812, 0.9, 0.2812, 0.85, 0.2812, 0.65, 0.2812, 0.7, 0.25, 0.7, 0.25, 0.65, 0.2812, 0.6, 0.2812, 0.65, 0.25, 0.65, 0.25, 0.6, 0.2812, 0.95, 0.2656, 1.0, 0.25, 0.95, 0.2812, 0.55, 0.2812, 0.6, 0.25, 0.6, 0.25, 0.55, 0.2812, 0.9, 0.2812, 0.95, 0.25, 0.95, 0.25, 0.9, 0.2812, 0.5, 0.2812, 0.55, 0.25, 0.55, 0.25, 0.5, 0.2812, 0.85, 0.2812, 0.9, 0.25, 0.9, 0.25, 0.85, 0.2812, 0.8, 0.2812, 0.85, 0.25, 0.85, 0.25, 0.8, 0.2812, 0.75, 0.2812, 0.8, 0.25, 0.8, 0.25, 0.75, 0.2812, 0.7, 0.2812, 0.75, 0.25, 0.75, 0.25, 0.7, 0.25, 0.5, 0.25, 0.55, 0.2187, 0.55, 0.2187, 0.5, 0.25, 0.85, 0.25, 0.9, 0.2187, 0.9, 0.2187, 0.85, 0.25, 0.8, 0.25, 0.85, 0.2187, 0.85, 0.2187, 0.8, 0.25, 0.75, 0.25, 0.8, 0.2187, 0.8, 0.2187, 0.75, 0.25, 0.7, 0.25, 0.75, 0.2187, 0.75, 0.2187, 0.7, 0.25, 0.65, 0.25, 0.7, 0.2187, 0.7, 0.2187, 0.65, 0.25, 0.6, 0.25, 0.65, 0.2187, 0.65, 0.2187, 0.6, 0.25, 0.95, 0.2344, 1.0, 0.2188, 0.95, 0.25, 0.55, 0.25, 0.6, 0.2187, 0.6, 0.2187, 0.55, 0.25, 0.9, 0.25, 0.95, 0.2188, 0.95, 0.2187, 0.9, 0.2187, 0.7, 0.2187, 0.75, 0.1875, 0.75, 0.1875, 0.7, 0.2187, 0.65, 0.2187, 0.7, 0.1875, 0.7, 0.1875, 0.65, 0.2187, 0.6, 0.2187, 0.65, 0.1875, 0.65, 0.1875, 0.6, 0.2188, 0.95, 0.2031, 1.0, 0.1875, 0.95, 0.2187, 0.55, 0.2187, 0.6, 0.1875, 0.6, 0.1875, 0.55, 0.2187, 0.9, 0.2188, 0.95, 0.1875, 0.95, 0.1875, 0.9, 0.2187, 0.5, 0.2187, 0.55, 0.1875, 0.55, 0.1875, 0.5, 0.2187, 0.85, 0.2187, 0.9, 0.1875, 0.9, 0.1875, 0.85, 0.2187, 0.8, 0.2187, 0.85, 0.1875, 0.85, 0.1875, 0.8, 0.2187, 0.75, 0.2187, 0.8, 0.1875, 0.8, 0.1875, 0.75, 0.1875, 0.9, 0.1875, 0.95, 0.1563, 0.95, 0.1563, 0.9, 0.1875, 0.5, 0.1875, 0.55, 0.1562, 0.55, 0.1562, 0.5, 0.1875, 0.85, 0.1875, 0.9, 0.1563, 0.9, 0.1563, 0.85, 0.1875, 0.8, 0.1875, 0.85, 0.1563, 0.85, 0.1562, 0.8, 0.1875, 0.75, 0.1875, 0.8, 0.1562, 0.8, 0.1562, 0.75, 0.1875, 0.7, 0.1875, 0.75, 0.1562, 0.75, 0.1562, 0.7, 0.1875, 0.65, 0.1875, 0.7, 0.1562, 0.7, 0.1562, 0.65, 0.1875, 0.6, 0.1875, 0.65, 0.1562, 0.65, 0.1562, 0.6, 0.1875, 0.95, 0.1719, 1.0, 0.1563, 0.95, 0.1875, 0.55, 0.1875, 0.6, 0.1562, 0.6, 0.1562, 0.55, 0.1562, 0.7, 0.1562, 0.75, 0.125, 0.75, 0.125, 0.7, 0.1562, 0.65, 0.1562, 0.7, 0.125, 0.7, 0.125, 0.65, 0.1562, 0.6, 0.1562, 0.65, 0.125, 0.65, 0.125, 0.6, 0.1563, 0.95, 0.1406, 1.0, 0.125, 0.95, 0.1562, 0.55, 0.1562, 0.6, 0.125, 0.6, 0.125, 0.55, 0.1563, 0.9, 0.1563, 0.95, 0.125, 0.95, 0.125, 0.9, 0.1562, 0.5, 0.1562, 0.55, 0.125, 0.55, 0.125, 0.5, 0.1563, 0.85, 0.1563, 0.9, 0.125, 0.9, 0.125, 0.85, 0.1562, 0.8, 0.1563, 0.85, 0.125, 0.85, 0.125, 0.8, 0.1562, 0.75, 0.1562, 0.8, 0.125, 0.8, 0.125, 0.75, 0.125, 0.55, 0.125, 0.6, 0.09375, 0.6, 0.09375, 0.55, 0.125, 0.9, 0.125, 0.95, 0.09375, 0.95, 0.09375, 0.9, 0.125, 0.5, 0.125, 0.55, 0.09375, 0.55, 0.09375, 0.5, 0.125, 0.85, 0.125, 0.9, 0.09375, 0.9, 0.09375, 0.85, 0.125, 0.8, 0.125, 0.85, 0.09375, 0.85, 0.09375, 0.8, 0.125, 0.75, 0.125, 0.8, 0.09375, 0.8, 0.09375, 0.75, 0.125, 0.7, 0.125, 0.75, 0.09375, 0.75, 0.09375, 0.7, 0.125, 0.65, 0.125, 0.7, 0.09375, 0.7, 0.09375, 0.65, 0.125, 0.6, 0.125, 0.65, 0.09375, 0.65, 0.09375, 0.6, 0.125, 0.95, 0.1094, 1.0, 0.09375, 0.95, 0.09375, 0.75, 0.09375, 0.8, 0.0625, 0.8, 0.0625, 0.75, 0.09375, 0.7, 0.09375, 0.75, 0.0625, 0.75, 0.0625, 0.7, 0.09375, 0.65, 0.09375, 0.7, 0.0625, 0.7, 0.0625, 0.65, 0.09375, 0.6, 0.09375, 0.65, 0.0625, 0.65, 0.0625, 0.6, 0.09375, 0.95, 0.07813, 1.0, 0.0625, 0.95, 0.09375, 0.55, 0.09375, 0.6, 0.0625, 0.6, 0.0625, 0.55, 0.09375, 0.9, 0.09375, 0.95, 0.0625, 0.95, 0.0625, 0.9, 0.09375, 0.5, 0.09375, 0.55, 0.0625, 0.55, 0.0625, 0.5, 0.09375, 0.85, 0.09375, 0.9, 0.0625, 0.9, 0.0625, 0.85, 0.09375, 0.8, 0.09375, 0.85, 0.0625, 0.85, 0.0625, 0.8, 0.0625, 0.95, 0.04688, 1.0, 0.03125, 0.95, 0.0625, 0.55, 0.0625, 0.6, 0.03125, 0.6, 0.03125, 0.55, 0.0625, 0.9, 0.0625, 0.95, 0.03125, 0.95, 0.03125, 0.9, 0.0625, 0.5, 0.0625, 0.55, 0.03125, 0.55, 0.03125, 0.5, 0.0625, 0.85, 0.0625, 0.9, 0.03125, 0.9, 0.03125, 0.85, 0.0625, 0.8, 0.0625, 0.85, 0.03125, 0.85, 0.03125, 0.8, 0.0625, 0.75, 0.0625, 0.8, 0.03125, 0.8, 0.03125, 0.75, 0.0625, 0.7, 0.0625, 0.75, 0.03125, 0.75, 0.03125, 0.7, 0.0625, 0.65, 0.0625, 0.7, 0.03125, 0.7, 0.03125, 0.65, 0.0625, 0.6, 0.0625, 0.65, 0.03125, 0.65, 0.03125, 0.6, 0.03125, 0.75, 0.03125, 0.8, 5.96e-08, 0.8, 5.96e-08, 0.75, 0.03125, 0.7, 0.03125, 0.75, 5.96e-08, 0.75, 2.98e-08, 0.7, 0.03125, 0.65, 0.03125, 0.7, 2.98e-08, 0.7, 0.0, 0.65, 0.03125, 0.6, 0.03125, 0.65, 0.0, 0.65, 2.98e-08, 0.6, 0.03125, 0.95, 0.01563, 1.0, 7.153e-07, 0.95, 0.03125, 0.55, 0.03125, 0.6, 2.98e-08, 0.6, 2.98e-08, 0.55, 0.03125, 0.9, 0.03125, 0.95, 7.153e-07, 0.95, 2.682e-07, 0.9, 0.03125, 0.5, 0.03125, 0.55, 2.98e-08, 0.55, 0.0, 0.5, 0.03125, 0.85, 0.03125, 0.9, 2.682e-07, 0.9, 1.49e-07, 0.85, 0.03125, 0.8, 0.03125, 0.85, 1.49e-07, 0.85, 5.96e-08, 0.8, 1.0, 0.6, 1.0, 0.65, 0.9688, 0.65, 0.9688, 0.6, 1.0, 0.95, 0.9844, 1.0, 0.9688, 0.95, 1.0, 0.55, 1.0, 0.6, 0.9688, 0.6, 0.9688, 0.55, 1.0, 0.9, 1.0, 0.95, 0.9688, 0.95, 0.9688, 0.9, 1.0, 0.5, 1.0, 0.55, 0.9688, 0.55, 0.9687, 0.5, 1.0, 0.85, 1.0, 0.9, 0.9688, 0.9, 0.9688, 0.85, 1.0, 0.8, 1.0, 0.85, 0.9688, 0.85, 0.9688, 0.8, 1.0, 0.75, 1.0, 0.8, 0.9688, 0.8, 0.9688, 0.75, 1.0, 0.7, 1.0, 0.75, 0.9688, 0.75, 0.9688, 0.7, 1.0, 0.65, 1.0, 0.7, 0.9688, 0.7, 0.9688, 0.65, 0.9688, 0.8, 0.9688, 0.85, 0.9375, 0.85, 0.9375, 0.8, 0.9688, 0.75, 0.9688, 0.8, 0.9375, 0.8, 0.9375, 0.75, 0.9688, 0.7, 0.9688, 0.75, 0.9375, 0.75, 0.9375, 0.7, 0.9688, 0.65, 0.9688, 0.7, 0.9375, 0.7, 0.9375, 0.65, 0.9688, 0.6, 0.9688, 0.65, 0.9375, 0.65, 0.9375, 0.6, 0.9688, 0.95, 0.9531, 1.0, 0.9375, 0.95, 0.9688, 0.55, 0.9688, 0.6, 0.9375, 0.6, 0.9375, 0.55, 0.9688, 0.9, 0.9688, 0.95, 0.9375, 0.95, 0.9375, 0.9, 0.9687, 0.5, 0.9688, 0.55, 0.9375, 0.55, 0.9375, 0.5, 0.9688, 0.85, 0.9688, 0.9, 0.9375, 0.9, 0.9375, 0.85, 0.9375, 0.65, 0.9375, 0.7, 0.9062, 0.7, 0.9062, 0.65, 0.9375, 0.6, 0.9375, 0.65, 0.9062, 0.65, 0.9062, 0.6, 0.9375, 0.95, 0.9219, 1.0, 0.9063, 0.95, 0.9375, 0.55, 0.9375, 0.6, 0.9062, 0.6, 0.9062, 0.55, 0.9375, 0.9, 0.9375, 0.95, 0.9063, 0.95, 0.9063, 0.9, 0.9375, 0.5, 0.9375, 0.55, 0.9062, 0.55, 0.9063, 0.5, 0.9375, 0.85, 0.9375, 0.9, 0.9063, 0.9, 0.9063, 0.85, 0.9375, 0.8, 0.9375, 0.85, 0.9063, 0.85, 0.9062, 0.8, 0.9375, 0.75, 0.9375, 0.8, 0.9062, 0.8, 0.9062, 0.75, 0.9375, 0.7, 0.9375, 0.75, 0.9062, 0.75, 0.9062, 0.7, 0.9063, 0.85, 0.9063, 0.9, 0.875, 0.9, 0.875, 0.85, 0.9062, 0.8, 0.9063, 0.85, 0.875, 0.85, 0.875, 0.8, 0.9062, 0.75, 0.9062, 0.8, 0.875, 0.8, 0.875, 0.75, 0.9062, 0.7, 0.9062, 0.75, 0.875, 0.75, 0.875, 0.7, 0.9062, 0.65, 0.9062, 0.7, 0.875, 0.7, 0.875, 0.65, 0.9062, 0.6, 0.9062, 0.65, 0.875, 0.65, 0.875, 0.6, 0.9063, 0.95, 0.8906, 1.0, 0.875, 0.95, 0.9062, 0.55, 0.9062, 0.6, 0.875, 0.6, 0.875, 0.55, 0.9063, 0.9, 0.9063, 0.95, 0.875, 0.95, 0.875, 0.9, 0.9063, 0.5, 0.9062, 0.55, 0.875, 0.55, 0.875, 0.5, 0.875, 0.65, 0.875, 0.7, 0.8437, 0.7, 0.8437, 0.65, 0.875, 0.6, 0.875, 0.65, 0.8437, 0.65, 0.8437, 0.6, 0.875, 0.95, 0.8594, 1.0, 0.8438, 0.95, 0.875, 0.55, 0.875, 0.6, 0.8437, 0.6, 0.8437, 0.55, 0.875, 0.9, 0.875, 0.95, 0.8438, 0.95, 0.8438, 0.9, 0.875, 0.5, 0.875, 0.55, 0.8437, 0.55, 0.8437, 0.5, 0.875, 0.85, 0.875, 0.9, 0.8438, 0.9, 0.8438, 0.85, 0.875, 0.8, 0.875, 0.85, 0.8438, 0.85, 0.8438, 0.8, 0.875, 0.75, 0.875, 0.8, 0.8438, 0.8, 0.8437, 0.75, 0.875, 0.7, 0.875, 0.75, 0.8437, 0.75, 0.8437, 0.7, 0.8437, 0.5, 0.8437, 0.55, 0.8125, 0.55, 0.8125, 0.5, 0.8438, 0.85, 0.8438, 0.9, 0.8125, 0.9, 0.8125, 0.85, 0.8438, 0.8, 0.8438, 0.85, 0.8125, 0.85, 0.8125, 0.8, 0.8437, 0.75, 0.8438, 0.8, 0.8125, 0.8, 0.8125, 0.75, 0.8437, 0.7, 0.8437, 0.75, 0.8125, 0.75, 0.8125, 0.7, 0.8437, 0.65, 0.8437, 0.7, 0.8125, 0.7, 0.8125, 0.65, 0.8437, 0.6, 0.8437, 0.65, 0.8125, 0.65, 0.8125, 0.6, 0.8438, 0.95, 0.8281, 1.0, 0.8125, 0.95, 0.8437, 0.55, 0.8437, 0.6, 0.8125, 0.6, 0.8125, 0.55, 0.8438, 0.9, 0.8438, 0.95, 0.8125, 0.95, 0.8125, 0.9, 0.8125, 0.7, 0.8125, 0.75, 0.7812, 0.75, 0.7812, 0.7, 0.8125, 0.65, 0.8125, 0.7, 0.7812, 0.7, 0.7812, 0.65, 0.8125, 0.6, 0.8125, 0.65, 0.7812, 0.65, 0.7812, 0.6, 0.8125, 0.95, 0.7969, 1.0, 0.7812, 0.95, 0.8125, 0.55, 0.8125, 0.6, 0.7812, 0.6, 0.7812, 0.55, 0.8125, 0.9, 0.8125, 0.95, 0.7812, 0.95, 0.7812, 0.9, 0.8125, 0.5, 0.8125, 0.55, 0.7812, 0.55, 0.7812, 0.5, 0.8125, 0.85, 0.8125, 0.9, 0.7812, 0.9, 0.7812, 0.85, 0.8125, 0.8, 0.8125, 0.85, 0.7812, 0.85, 0.7812, 0.8, 0.8125, 0.75, 0.8125, 0.8, 0.7812, 0.8, 0.7812, 0.75, 0.7812, 0.9, 0.7812, 0.95, 0.75, 0.95, 0.75, 0.9, 0.7812, 0.5, 0.7812, 0.55, 0.75, 0.55, 0.75, 0.5, 0.7812, 0.85, 0.7812, 0.9, 0.75, 0.9, 0.75, 0.85, 0.7812, 0.8, 0.7812, 0.85, 0.75, 0.85, 0.75, 0.8, 0.7812, 0.75, 0.7812, 0.8, 0.75, 0.8, 0.75, 0.75, 0.7812, 0.7, 0.7812, 0.75, 0.75, 0.75, 0.75, 0.7, 0.7812, 0.65, 0.7812, 0.7, 0.75, 0.7, 0.75, 0.65, 0.7812, 0.6, 0.7812, 0.65, 0.75, 0.65, 0.75, 0.6, 0.7812, 0.95, 0.7656, 1.0, 0.75, 0.95, 0.7812, 0.55, 0.7812, 0.6, 0.75, 0.6, 0.75, 0.55, 0.0, 0.0, 0.0, 0.0, 0.0, 0.0, 0.0, 0.0, 0.0, 0.0, 0.0, 0.0, 0.0, 0.0, 0.0, 0.0, 0.0, 0.0, 0.0, 0.0, 0.0, 0.0, 0.0, 0.0, 0.0, 0.0, 0.0, 0.0, 0.0, 0.0, 0.0, 0.0, 0.0, 0.0, 0.0, 0.0, 0.0, 0.0, 0.0, 0.0, 0.0, 0.0, 0.0, 0.0, 0.0, 0.0, 0.0, 0.0, 0.0, 0.0, 0.0, 0.0, 0.0, 0.0, 0.0, 0.0, 0.0, 0.0, 0.0, 0.0, 0.0, 0.0, 0.0, 0.0, 0.0, 0.0, 0.0, 0.0, 0.0, 0.0, 0.0, 0.0, 0.0, 0.0, 0.0, 0.0, 0.0, 0.0, 0.0, 0.0, 0.0, 0.0, 0.0, 0.0, 0.0, 0.0, 0.0, 0.0, 0.0, 0.0, 0.0, 0.0, 0.0, 0.0, 0.0, 0.0, 0.0, 0.0, 0.0, 0.0, 0.0, 0.0, 0.0, 0.0, 0.0, 0.0, 0.0, 0.0, 0.0, 0.0, 0.0, 0.0, 0.0, 0.0, 0.0, 0.0, 0.0, 0.0, 0.0, 0.0, 0.0, 0.0, 0.0, 0.0, 0.0, 0.0, 0.0, 0.0, 0.0, 0.0, 0.0, 0.0, 0.0, 0.0, 0.0, 0.0, 0.0, 0.0, 0.0, 0.0, 0.0, 0.0, 0.0, 0.0, 0.0, 0.0, 0.0, 0.0, 0.0, 0.0, 0.0, 0.0, 0.0, 0.0, 0.0, 0.0, 0.0, 0.0, 0.0, 0.0, 0.0, 0.0, 0.0, 0.0, 0.0, 0.0, 0.0, 0.0, 0.0, 0.0, 0.0, 0.0, 0.0, 0.0, 0.0, 0.0, 0.0, 0.0, 0.0, 0.0, 0.7812, 0.5, 0.7812, 0.5, 0.75, 0.5, 0.75, 0.5, 0.8125, 0.5, 0.8125, 0.5, 0.7812, 0.5, 0.7812, 0.5, 0.8437, 0.5, 0.8437, 0.5, 0.8125, 0.5, 0.8125, 0.5, 0.875, 0.5, 0.875, 0.5, 0.8437, 0.5, 0.8437, 0.5, 0.9062, 0.5, 0.9063, 0.5, 0.875, 0.5, 0.875, 0.5, 0.9375, 0.5, 0.9375, 0.5, 0.9063, 0.5, 0.9062, 0.5, 0.9688, 0.5, 0.9687, 0.5, 0.9375, 0.5, 0.9375, 0.5, 1.0, 0.5, 1.0, 0.5, 0.9687, 0.5, 0.9688, 0.5, 0.03125, 0.5, 0.03125, 0.5, 0.0, 0.5, 0.0, 0.5, 0.0625, 0.5, 0.0625, 0.5, 0.03125, 0.5, 0.03125, 0.5, 0.09375, 0.5, 0.09375, 0.5, 0.0625, 0.5, 0.0625, 0.5, 0.125, 0.5, 0.125, 0.5, 0.09375, 0.5, 0.09375, 0.5, 0.1562, 0.5, 0.1562, 0.5, 0.125, 0.5, 0.125, 0.5, 0.1875, 0.5, 0.1875, 0.5, 0.1562, 0.5, 0.1562, 0.5, 0.2187, 0.5, 0.2187, 0.5, 0.1875, 0.5, 0.1875, 0.5, 0.25, 0.5, 0.25, 0.5, 0.2187, 0.5, 0.2187, 0.5, 0.2812, 0.5, 0.2812, 0.5, 0.25, 0.5, 0.25, 0.5, 0.3125, 0.5, 0.3125, 0.5, 0.2812, 0.5, 0.2812, 0.5, 0.3437, 0.5, 0.3437, 0.5, 0.3125, 0.5, 0.3125, 0.5, 0.375, 0.5, 0.375, 0.5, 0.3437, 0.5, 0.3437, 0.5, 0.4062, 0.5, 0.4062, 0.5, 0.375, 0.5, 0.375, 0.5, 0.4375, 0.5, 0.4375, 0.5, 0.4062, 0.5, 0.4062, 0.5, 0.4687, 0.5, 0.4687, 0.5, 0.4375, 0.5, 0.4375, 0.5, 0.5, 0.5, 0.5, 0.5, 0.4687, 0.5, 0.4687, 0.5, 0.5312, 0.5, 0.5312, 0.5, 0.5, 0.5, 0.5, 0.5, 0.5625, 0.5, 0.5625, 0.5, 0.5312, 0.5, 0.5312, 0.5, 0.5937, 0.5, 0.5937, 0.5, 0.5625, 0.5, 0.5625, 0.5, 0.625, 0.5, 0.625, 0.5, 0.5937, 0.5, 0.5937, 0.5, 0.6562, 0.5, 0.6562, 0.5, 0.625, 0.5, 0.625, 0.5, 0.6875, 0.5, 0.6875, 0.5, 0.6562, 0.5, 0.6562, 0.5, 0.7187, 0.5, 0.7187, 0.5, 0.6875, 0.5, 0.6875, 0.5, 0.75, 0.5, 0.75, 0.5, 0.7187, 0.5, 0.7187, 0.5])
me_sphere_002.materials.append(mat_material_001)
me_sphere_002.use_remesh_fix_poles = True
me_sphere_002.use_remesh_preserve_attributes = False
me_sphere_002.use_mirror_vertex_groups = False
me_sphere_002.update()

# ---- objects
ob_light = bpy.data.objects.new('Light', light_light)
ob_camera = bpy.data.objects.new('Camera', cam_camera)
ob_cylinder = bpy.data.objects.new('Cylinder', me_cylinder)
ob_sphere = bpy.data.objects.new('Sphere', me_sphere_002)
ob_point = bpy.data.objects.new('Point', light_point_001)
ob_point_001 = bpy.data.objects.new('Point.001', light_point)

# ---- transforms, parenting, visibility, modifiers, constraints
ob_light.location = (-0.09305, 0.02452, 9.36)
ob_light.rotation_euler = (0.2162, 0.06136, 1.331)
ob_light.lock_rotations_4d = False
ob_light.empty_display_type = 'ARROWS'
ob_light.color = (0.0, 0.0, 0.0, 0.0)
ob_light.lineart.crease_threshold = 0.0
ob_camera.location = (0.9489, -5.747, 3.467)
ob_camera.rotation_euler = (1.217, -0.005494, 0.1669)
ob_camera.lock_rotations_4d = False
ob_camera.empty_display_type = 'ARROWS'
ob_camera.color = (0.0, 0.0, 0.0, 0.0)
ob_camera.display_type = 'WIRE'
ob_camera.lineart.crease_threshold = 0.0
ob_cylinder.location = (0.0, 0.0, 0.7496)
ob_cylinder.scale = (0.1367, 0.1393, 0.6647)
ob_cylinder.lineart.crease_threshold = 0.0
ob_sphere.location = (0.0, 0.0, 0.5392)
ob_sphere.scale = (0.4881, 0.5134, 1.315)
ob_sphere.lineart.crease_threshold = 0.0
_m = ob_sphere.modifiers.new('Subdivision', 'SUBSURF')
_m.uv_smooth = 'PRESERVE_CORNERS'
_m.levels = 2
_m.render_levels = 4
ob_point.location = (0.0, 0.0, 0.5159)
ob_point.lineart.crease_threshold = 0.0
ob_point_001.location = (0.0, 0.0, 0.3037)
ob_point_001.rotation_euler = (0.0, -0.0, -0.3954)
ob_point_001.scale = (3.851, 3.851, 3.851)
ob_point_001.lineart.crease_threshold = 0.0

# ---- collection membership
col_collection.objects.link(ob_light)
col_collection.objects.link(ob_camera)
col_collection.objects.link(ob_cylinder)
col_collection.objects.link(ob_sphere)
col_collection.objects.link(ob_point)
col_collection.objects.link(ob_point_001)

# ---- scene / render settings (as saved in the file)
scene.camera = ob_camera
scene.frame_start = 1; scene.frame_end = 250; scene.frame_set(1)
scene.render.engine = 'BLENDER_EEVEE_NEXT'
scene.cycles.use_denoising = False
scene.cycles.samples = 128
scene.cycles.sampling_pattern = 'TABULATED_SOBOL'
scene.cycles.use_adaptive_sampling = False
scene.cycles.use_light_tree = False
scene.eevee.taa_samples = 60
scene.eevee.taa_render_samples = 1280
scene.view_settings.view_transform = 'Filmic'
bpy.context.view_layer.update()
